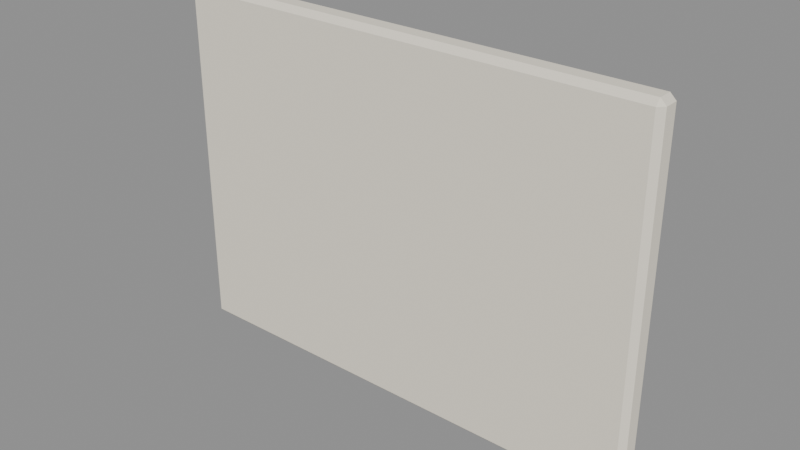 # Source: frames.blend  (saved by Blender 4.5.92; exported with 4.5.12 LTS)
import bpy
from mathutils import Matrix  # noqa: F401  (used for matrix-valued properties, if any)

bpy.ops.wm.read_factory_settings(use_empty=True)
scene = bpy.context.scene
scene.name = 'Scene'

# ---- materials (node trees are filled in below, after node groups)
mat_hospital_vertex_opaque = bpy.data.materials.new('hospital_vertex_opaque')
mat_hospital_vertex_opaque.use_backface_culling = True

# ---- material node trees
mat_hospital_vertex_opaque.use_nodes = True; mat_hospital_vertex_opaque.node_tree.nodes.clear()
_N = mat_hospital_vertex_opaque.node_tree.nodes; _L = mat_hospital_vertex_opaque.node_tree.links
n0 = _N.new('ShaderNodeBsdfPrincipled'); n0.name = 'Principled BSDF'; n0.location = (-200, 100)
n0.inputs[2].default_value = 0.78
n0.inputs[13].default_value = 0.22
n1 = _N.new('ShaderNodeOutputMaterial'); n1.name = 'Material Output'; n1.location = (200, 100)
n2 = _N.new('ShaderNodeVertexColor'); n2.name = 'Color Attribute'; n2.location = (0, 0)
n2.layer_name = 'Col'
_L.new(n0.outputs[0], n1.inputs[0])
_L.new(n2.outputs[0], n0.inputs[0])
n1.is_active_output = True

# ---- meshes
me_cube = bpy.data.meshes.new('Cube')
me_cube.from_pydata([(-0.1495, -0.00441, 0.1075), (-0.1495, -0.007875, 0.111), (-0.153, -0.00441, 0.111), (-0.1495, -0.007875, 0.329), (-0.1495, -0.00441, 0.3325), (-0.153, -0.00441, 0.329), (-0.1495, 0.00441, 0.1075), (-0.153, 0.00441, 0.111), (-0.1495, 0.007875, 0.111), (-0.1495, 0.00441, 0.3325), (-0.1495, 0.007875, 0.329), (-0.153, 0.00441, 0.329), (0.1495, -0.00441, 0.1075), (0.153, -0.00441, 0.111), (0.1495, -0.007875, 0.111), (0.1495, -0.00441, 0.3325), (0.1495, -0.007875, 0.329), (0.153, -0.00441, 0.329), (0.1495, 0.00441, 0.1075), (0.1495, 0.007875, 0.111), (0.153, 0.00441, 0.111), (0.1495, 0.00441, 0.3325), (0.153, 0.00441, 0.329), (0.1495, 0.007875, 0.329)], [], [(0, 1, 2), (3, 4, 5), (6, 7, 8), (9, 10, 11), (12, 13, 14), (15, 16, 17), (18, 19, 20), (21, 22, 23), (6, 0, 2, 7), (1, 3, 5, 2), (4, 9, 11, 5), (10, 8, 7, 11), (18, 6, 8, 19), (9, 21, 23, 10), (22, 20, 19, 23), (12, 18, 20, 13), (21, 15, 17, 22), (16, 14, 13, 17), (0, 12, 14, 1), (15, 4, 3, 16), (6, 18, 12, 0), (2, 5, 11, 7), (14, 16, 3, 1), (21, 9, 4, 15), (8, 10, 23, 19), (20, 22, 17, 13)])
_uv = me_cube.uv_layers.new(name='UVMap')
_uv.uv.foreach_set('vector', [0.1278, 0.695, 0.1278, 0.75, 0.125, 0.695, 0.6212, 0.9972, 0.625, 0.9972, 0.6211, 1.0, 0.1278, 0.555, 0.125, 0.555, 0.1278, 0.5, 0.625, 0.2512, 0.6211, 0.2528, 0.6211, 0.1952, 0.3722, 0.695, 0.3788, 0.695, 0.3787, 0.7528, 0.6268, 0.7155, 0.6211, 0.7528, 0.6211, 0.6952, 0.3722, 0.555, 0.3787, 0.4972, 0.3788, 0.555, 0.6268, 0.5346, 0.6211, 0.555, 0.6211, 0.4972, 0.1278, 0.555, 0.1278, 0.695, 0.125, 0.695, 0.125, 0.555, 0.3788, 0.0, 0.6211, 0.0, 0.6211, 0.055, 0.3789, 0.055, 0.625, 0.055, 0.625, 0.2512, 0.6211, 0.1952, 0.6211, 0.055, 0.6211, 0.2528, 0.3789, 0.2528, 0.3789, 0.195, 0.6211, 0.1952, 0.3722, 0.555, 0.1278, 0.555, 0.1278, 0.5, 0.3787, 0.4972, 0.625, 0.2512, 0.6268, 0.5346, 0.6211, 0.4972, 0.6211, 0.2528, 0.6211, 0.555, 0.3788, 0.555, 0.3787, 0.4972, 0.6211, 0.4972, 0.3722, 0.695, 0.3722, 0.555, 0.3788, 0.555, 0.3788, 0.695, 0.6268, 0.5346, 0.6268, 0.7155, 0.6211, 0.6952, 0.6211, 0.555, 0.6211, 0.7528, 0.3787, 0.7528, 0.3788, 0.695, 0.6211, 0.6952, 0.1278, 0.695, 0.3722, 0.695, 0.3787, 0.7528, 0.1278, 0.75, 0.6268, 0.7155, 0.625, 0.9972, 0.6212, 0.9972, 0.6211, 0.7528, 0.1278, 0.555, 0.3722, 0.555, 0.3722, 0.695, 0.1278, 0.695, 0.3789, 0.055, 0.6211, 0.055, 0.6211, 0.1952, 0.3789, 0.195, 0.3787, 0.7528, 0.6211, 0.7528, 0.6212, 0.9972, 0.3789, 0.9972, 0.6268, 0.5346, 0.8722, 0.555, 0.8722, 0.695, 0.6268, 0.7155, 0.3789, 0.2528, 0.6211, 0.2528, 0.6211, 0.4972, 0.3787, 0.4972, 0.3788, 0.555, 0.6211, 0.555, 0.6211, 0.6952, 0.3788, 0.695])
_ca = me_cube.color_attributes.new('Col', 'FLOAT_COLOR', 'CORNER')
_ca.data.foreach_set('color', [0.91, 0.85, 0.72, 1.0, 0.91, 0.85, 0.72, 1.0, 0.91, 0.85, 0.72, 1.0, 0.91, 0.85, 0.72, 1.0, 0.91, 0.85, 0.72, 1.0, 0.91, 0.85, 0.72, 1.0, 0.91, 0.85, 0.72, 1.0, 0.91, 0.85, 0.72, 1.0, 0.91, 0.85, 0.72, 1.0, 0.91, 0.85, 0.72, 1.0, 0.91, 0.85, 0.72, 1.0, 0.91, 0.85, 0.72, 1.0, 0.91, 0.85, 0.72, 1.0, 0.91, 0.85, 0.72, 1.0, 0.91, 0.85, 0.72, 1.0, 0.91, 0.85, 0.72, 1.0, 0.91, 0.85, 0.72, 1.0, 0.91, 0.85, 0.72, 1.0, 0.91, 0.85, 0.72, 1.0, 0.91, 0.85, 0.72, 1.0, 0.91, 0.85, 0.72, 1.0, 0.91, 0.85, 0.72, 1.0, 0.91, 0.85, 0.72, 1.0, 0.91, 0.85, 0.72, 1.0, 0.91, 0.85, 0.72, 1.0, 0.91, 0.85, 0.72, 1.0, 0.91, 0.85, 0.72, 1.0, 0.91, 0.85, 0.72, 1.0, 0.91, 0.85, 0.72, 1.0, 0.91, 0.85, 0.72, 1.0, 0.91, 0.85, 0.72, 1.0, 0.91, 0.85, 0.72, 1.0, 0.91, 0.85, 0.72, 1.0, 0.91, 0.85, 0.72, 1.0, 0.91, 0.85, 0.72, 1.0, 0.91, 0.85, 0.72, 1.0, 0.91, 0.85, 0.72, 1.0, 0.91, 0.85, 0.72, 1.0, 0.91, 0.85, 0.72, 1.0, 0.91, 0.85, 0.72, 1.0, 0.91, 0.85, 0.72, 1.0, 0.91, 0.85, 0.72, 1.0, 0.91, 0.85, 0.72, 1.0, 0.91, 0.85, 0.72, 1.0, 0.91, 0.85, 0.72, 1.0, 0.91, 0.85, 0.72, 1.0, 0.91, 0.85, 0.72, 1.0, 0.91, 0.85, 0.72, 1.0, 0.91, 0.85, 0.72, 1.0, 0.91, 0.85, 0.72, 1.0, 0.91, 0.85, 0.72, 1.0, 0.91, 0.85, 0.72, 1.0, 0.91, 0.85, 0.72, 1.0, 0.91, 0.85, 0.72, 1.0, 0.91, 0.85, 0.72, 1.0, 0.91, 0.85, 0.72, 1.0, 0.91, 0.85, 0.72, 1.0, 0.91, 0.85, 0.72, 1.0, 0.91, 0.85, 0.72, 1.0, 0.91, 0.85, 0.72, 1.0, 0.91, 0.85, 0.72, 1.0, 0.91, 0.85, 0.72, 1.0, 0.91, 0.85, 0.72, 1.0, 0.91, 0.85, 0.72, 1.0, 0.91, 0.85, 0.72, 1.0, 0.91, 0.85, 0.72, 1.0, 0.91, 0.85, 0.72, 1.0, 0.91, 0.85, 0.72, 1.0, 0.91, 0.85, 0.72, 1.0, 0.91, 0.85, 0.72, 1.0, 0.91, 0.85, 0.72, 1.0, 0.91, 0.85, 0.72, 1.0, 0.91, 0.85, 0.72, 1.0, 0.91, 0.85, 0.72, 1.0, 0.91, 0.85, 0.72, 1.0, 0.91, 0.85, 0.72, 1.0, 0.91, 0.85, 0.72, 1.0, 0.91, 0.85, 0.72, 1.0, 0.91, 0.85, 0.72, 1.0, 0.91, 0.85, 0.72, 1.0, 0.91, 0.85, 0.72, 1.0, 0.91, 0.85, 0.72, 1.0, 0.91, 0.85, 0.72, 1.0, 0.91, 0.85, 0.72, 1.0, 0.91, 0.85, 0.72, 1.0, 0.91, 0.85, 0.72, 1.0, 0.91, 0.85, 0.72, 1.0, 0.91, 0.85, 0.72, 1.0, 0.91, 0.85, 0.72, 1.0, 0.91, 0.85, 0.72, 1.0, 0.91, 0.85, 0.72, 1.0, 0.91, 0.85, 0.72, 1.0, 0.91, 0.85, 0.72, 1.0, 0.91, 0.85, 0.72, 1.0, 0.91, 0.85, 0.72, 1.0, 0.91, 0.85, 0.72, 1.0])
me_cube.materials.append(mat_hospital_vertex_opaque)
me_cube.update()

# ---- objects
ob_frames = bpy.data.objects.new('frames', me_cube)

# ---- transforms, parenting, visibility, modifiers, constraints
ob_frames.location = (0.0, 0.0, 0.0)
_vg = ob_frames.vertex_groups.new(name='root')

# ---- collection membership
scene.collection.objects.link(ob_frames)

# ---- scene / render settings (as saved in the file)
scene.frame_start = 1; scene.frame_end = 49; scene.frame_set(1)
scene.render.engine = 'BLENDER_EEVEE_NEXT'
bpy.context.view_layer.update()

# ---- added for rendering (the .blend has no active camera and no usable light): camera, sun + grey world if the file has none
cam_auto = bpy.data.cameras.new('AutoCamera')
cam_auto.lens = 50.0
cam_auto.sensor_width = 36.0
cam_auto.clip_end = 1000.0
ob_auto_camera = bpy.data.objects.new('AutoCamera', cam_auto)
scene.collection.objects.link(ob_auto_camera)
ob_auto_camera.location = (0.351718, -0.422062, 0.501374)
ob_auto_camera.rotation_euler = (1.09748, -7.21219e-08, 0.694738)
scene.camera = ob_auto_camera
light_auto_sun = bpy.data.lights.new('AutoSun', 'SUN')
light_auto_sun.energy = 3.0
light_auto_sun.angle = 0.0523599
ob_auto_sun = bpy.data.objects.new('AutoSun', light_auto_sun)
scene.collection.objects.link(ob_auto_sun)
ob_auto_sun.rotation_euler = (0.872665, 0.174533, 0.523599)
if scene.world is None:
    world_auto = bpy.data.worlds.new('AutoWorld')
    world_auto.color = (0.3, 0.3, 0.3)
    scene.world = world_auto
bpy.context.view_layer.update()
